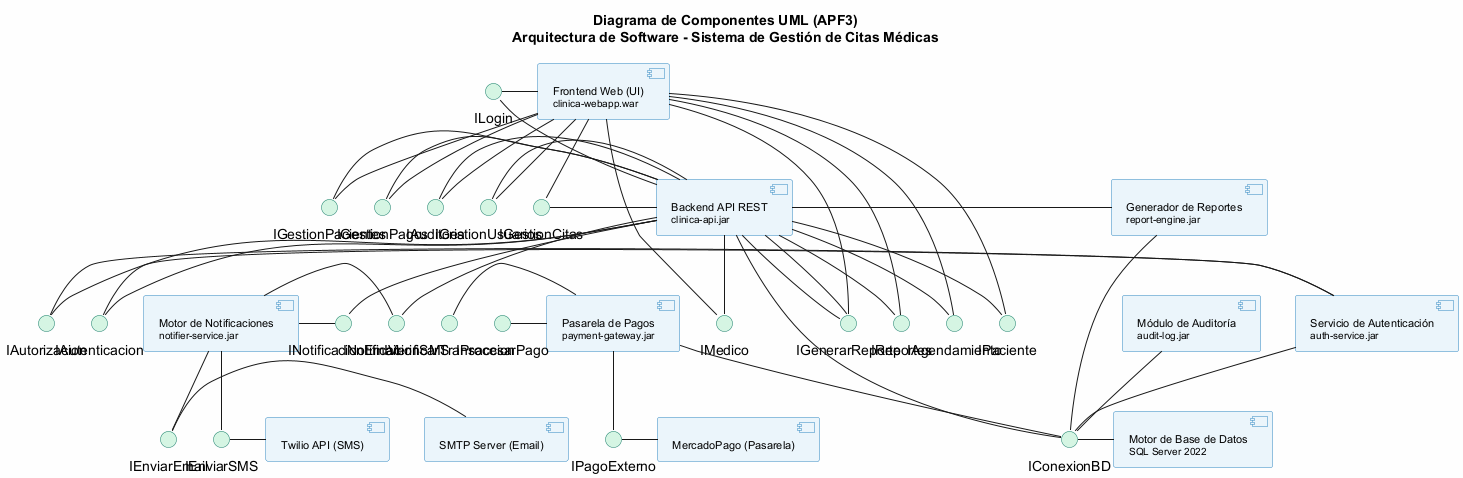

The diagram above was rendered by PlantUML. Its source (embedded in the PNG):
@startuml
title "Diagrama de Componentes UML (APF3)\nArquitectura de Software - Sistema de Gestión de Citas Médicas"
skinparam backgroundColor #FEFEFE
skinparam component {
  FontSize 11
  BorderColor #2E86C1
  BackgroundColor #EBF5FB
}
skinparam interface {
  BorderColor #117A65
  BackgroundColor #D5F5E3
}

' ── COMPONENTES ──
component "Frontend Web (UI)\n<size:10>clinica-webapp.war</size>" as Frontend
component "Backend API REST\n<size:10>clinica-api.jar</size>" as Backend
component "Servicio de Autenticación\n<size:10>auth-service.jar</size>" as Auth
component "Motor de Notificaciones\n<size:10>notifier-service.jar</size>" as Notifier
component "Generador de Reportes\n<size:10>report-engine.jar</size>" as Reportes
component "Pasarela de Pagos\n<size:10>payment-gateway.jar</size>" as Pagos
component "Módulo de Auditoría\n<size:10>audit-log.jar</size>" as Auditoria
component "Motor de Base de Datos\n<size:10>SQL Server 2022</size>" as BD

' ── PROVEEDORES EXTERNOS ──
component "Twilio API (SMS)" as Twilio
component "SMTP Server (Email)" as SMTP
component "MercadoPago (Pasarela)" as MPago

' ── INTERFACE BALLS (Provided) ──
() "ILogin" as ballIL
() "IAgendamiento" as ballIAg
() "IPaciente" as ballIP
() "IMedico" as ballIM
() "IReportes" as ballIR

() "IGestionUsuarios" as ballIGU
() "IGestionCitas" as ballIGC
() "IGestionPacientes" as ballIGP
() "IGestionPagos" as ballIPP
() "IAuditoria" as ballIAU
() "IGenerarReporte" as ballIGR

() "IAutenticacion" as ballIA
() "IAutorizacion" as ballIAuth

() "INotificacionSMS" as ballINS
() "INotificacionEmail" as ballINE

() "IConexionBD" as ballIBD

() "IProcesarPago" as ballIPPEx
() "IVerificarTransaccion" as ballIVT

() "IEnviarSMS" as ballSMS
() "IEnviarEmail" as ballEmail
() "IPagoExterno" as ballMP

' ── ASSIGN PROVIDED INTERFACES ──
ballIL - Frontend
ballIAg - Frontend
ballIP - Frontend
ballIM - Frontend
ballIR - Frontend

ballIGU - Backend
ballIGC - Backend
ballIGP - Backend
ballIPP - Backend
ballIAU - Backend
ballIGR - Backend

ballIA - Auth
ballIAuth - Auth

ballINS - Notifier
ballINE - Notifier

ballIBD - BD

ballIPPEx - Pagos
ballIVT - Pagos

' ── CONSUMER TO PROVIDER ──
Frontend -- ballIGU
Frontend -- ballIGC
Frontend -- ballIGP
Frontend -- ballIPP
Frontend -- ballIAU
Frontend -- ballIGR

Backend -- ballIL
Backend -- ballIAg
Backend -- ballIP
Backend -- ballIM
Backend -- ballIR
Backend -- ballIA
Backend -- ballIAuth
Backend -- ballIBD
Backend -- ballINS
Backend -- ballINE
Backend -- ballIGR

Auth -- ballIBD

Notifier -- ballSMS
Notifier -- ballEmail

Pagos -- ballIBD
Pagos -- ballMP

Auditoria -- ballIBD

Reportes - Backend
Reportes -- ballIBD

' ── COMPONENTE A API EXTERNA ──
ballSMS - Twilio
ballEmail - SMTP
ballMP - MPago

@enduml